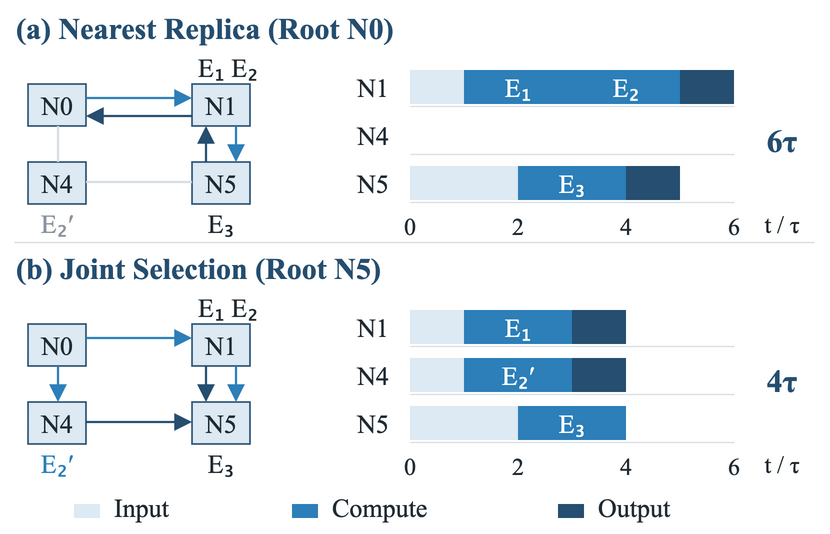

The diagram above was exported from draw.io. Its source (the exported page's mxGraphModel, read from the mxfile embedded in the PNG):
<mxGraphModel page="0" pageWidth="410" pageHeight="262" background="#ffffff" math="0" adaptiveColors="none">
  <root>
    <mxCell id="0" />
    <mxCell id="1" parent="0" />
    <mxCell id="n1" value="" style="rounded=0;whiteSpace=wrap;html=1;fillColor=#FFFFFF;strokeColor=none;strokeWidth=0.8;align=center;verticalAlign=middle;fontFamily=Times New Roman;fontSize=16;fontColor=#202B33;spacing=3;fontStyle=0;" vertex="1" parent="1">
      <mxGeometry x="0" y="0" width="410" height="262" as="geometry" />
    </mxCell>
    <mxCell id="n2" value="(a) Nearest Replica (Root N0)" style="rounded=0;whiteSpace=wrap;html=1;fillColor=none;strokeColor=none;strokeWidth=0.8;align=center;verticalAlign=middle;fontFamily=Times New Roman;fontSize=15;fontColor=#254E70;spacing=3;fontStyle=1;align=left;" vertex="1" parent="1">
      <mxGeometry x="3" y="0" width="402" height="23" as="geometry" />
    </mxCell>
    <mxCell id="n3" value="N0" style="rounded=0;whiteSpace=wrap;html=1;fillColor=#DDEAF3;strokeColor=#254E70;strokeWidth=0.8;align=center;verticalAlign=middle;fontFamily=Times New Roman;fontSize=13;fontColor=#202B33;spacing=3;fontStyle=0;" vertex="1" parent="1">
      <mxGeometry x="12" y="40" width="29" height="21" as="geometry" />
    </mxCell>
    <mxCell id="n4" value="N1" style="rounded=0;whiteSpace=wrap;html=1;fillColor=#DDEAF3;strokeColor=#254E70;strokeWidth=0.8;align=center;verticalAlign=middle;fontFamily=Times New Roman;fontSize=13;fontColor=#202B33;spacing=3;fontStyle=0;" vertex="1" parent="1">
      <mxGeometry x="94" y="40" width="29" height="21" as="geometry" />
    </mxCell>
    <mxCell id="n5" value="N4" style="rounded=0;whiteSpace=wrap;html=1;fillColor=#DDEAF3;strokeColor=#254E70;strokeWidth=0.8;align=center;verticalAlign=middle;fontFamily=Times New Roman;fontSize=13;fontColor=#202B33;spacing=3;fontStyle=0;" vertex="1" parent="1">
      <mxGeometry x="12" y="79" width="29" height="21" as="geometry" />
    </mxCell>
    <mxCell id="n6" value="N5" style="rounded=0;whiteSpace=wrap;html=1;fillColor=#DDEAF3;strokeColor=#254E70;strokeWidth=0.8;align=center;verticalAlign=middle;fontFamily=Times New Roman;fontSize=13;fontColor=#202B33;spacing=3;fontStyle=0;" vertex="1" parent="1">
      <mxGeometry x="94" y="79" width="29" height="21" as="geometry" />
    </mxCell>
    <mxCell id="n7" value="E₁ E₂" style="rounded=0;whiteSpace=wrap;html=1;fillColor=none;strokeColor=none;strokeWidth=0.8;align=center;verticalAlign=middle;fontFamily=Times New Roman;fontSize=13;fontColor=#202B33;spacing=3;fontStyle=0;align=center;" vertex="1" parent="1">
      <mxGeometry x="86" y="23" width="52" height="18" as="geometry" />
    </mxCell>
    <mxCell id="n8" value="E₂′" style="rounded=0;whiteSpace=wrap;html=1;fillColor=none;strokeColor=none;strokeWidth=0.8;align=center;verticalAlign=middle;fontFamily=Times New Roman;fontSize=13;fontColor=#8B959E;spacing=3;fontStyle=0;align=center;" vertex="1" parent="1">
      <mxGeometry x="11" y="101" width="31" height="17" as="geometry" />
    </mxCell>
    <mxCell id="n9" value="E₃" style="rounded=0;whiteSpace=wrap;html=1;fillColor=none;strokeColor=none;strokeWidth=0.8;align=center;verticalAlign=middle;fontFamily=Times New Roman;fontSize=13;fontColor=#202B33;spacing=3;fontStyle=0;align=center;" vertex="1" parent="1">
      <mxGeometry x="94" y="101" width="29" height="17" as="geometry" />
    </mxCell>
    <mxCell id="e10" parent="1" edge="1" style="rounded=0;strokeColor=#2C7FB8;strokeWidth=1.1;startArrow=none;startSize=6;endArrow=block;endSize=6;dashed=0;">
      <mxGeometry relative="1" as="geometry">
        <mxPoint x="41" y="47" as="sourcePoint" />
        <mxPoint x="94" y="47" as="targetPoint" />
      </mxGeometry>
    </mxCell>
    <mxCell id="e11" parent="1" edge="1" style="rounded=0;strokeColor=#2C7FB8;strokeWidth=1.1;startArrow=none;startSize=6;endArrow=block;endSize=6;dashed=0;">
      <mxGeometry relative="1" as="geometry">
        <mxPoint x="116" y="61" as="sourcePoint" />
        <mxPoint x="116" y="79" as="targetPoint" />
      </mxGeometry>
    </mxCell>
    <mxCell id="e12" parent="1" edge="1" style="rounded=0;strokeColor=#D7DEE4;strokeWidth=1.1;startArrow=none;startSize=6;endArrow=none;endSize=6;dashed=0;">
      <mxGeometry relative="1" as="geometry">
        <mxPoint x="27" y="61" as="sourcePoint" />
        <mxPoint x="27" y="79" as="targetPoint" />
      </mxGeometry>
    </mxCell>
    <mxCell id="e13" parent="1" edge="1" style="rounded=0;strokeColor=#D7DEE4;strokeWidth=1.1;startArrow=none;startSize=6;endArrow=none;endSize=6;dashed=0;">
      <mxGeometry relative="1" as="geometry">
        <mxPoint x="41" y="89" as="sourcePoint" />
        <mxPoint x="94" y="89" as="targetPoint" />
      </mxGeometry>
    </mxCell>
    <mxCell id="e14" parent="1" edge="1" style="rounded=0;strokeColor=#254E70;strokeWidth=1.1;startArrow=none;startSize=6;endArrow=block;endSize=6;dashed=0;">
      <mxGeometry relative="1" as="geometry">
        <mxPoint x="101" y="79" as="sourcePoint" />
        <mxPoint x="101" y="61" as="targetPoint" />
      </mxGeometry>
    </mxCell>
    <mxCell id="e15" parent="1" edge="1" style="rounded=0;strokeColor=#254E70;strokeWidth=1.1;startArrow=none;startSize=6;endArrow=block;endSize=6;dashed=0;">
      <mxGeometry relative="1" as="geometry">
        <mxPoint x="94" y="56" as="sourcePoint" />
        <mxPoint x="41" y="56" as="targetPoint" />
      </mxGeometry>
    </mxCell>
    <mxCell id="n16" value="N1" style="rounded=0;whiteSpace=wrap;html=1;fillColor=none;strokeColor=none;strokeWidth=0.8;align=center;verticalAlign=middle;fontFamily=Times New Roman;fontSize=13;fontColor=#202B33;spacing=3;fontStyle=0;align=center;" vertex="1" parent="1">
      <mxGeometry x="170" y="33" width="29" height="18" as="geometry" />
    </mxCell>
    <mxCell id="e17" parent="1" edge="1" style="rounded=0;strokeColor=#D7DEE4;strokeWidth=0.6;startArrow=none;startSize=6;endArrow=none;endSize=6;dashed=0;">
      <mxGeometry relative="1" as="geometry">
        <mxPoint x="203" y="51" as="sourcePoint" />
        <mxPoint x="365" y="51" as="targetPoint" />
      </mxGeometry>
    </mxCell>
    <mxCell id="n18" value="" style="rounded=0;whiteSpace=wrap;html=1;fillColor=#DDEAF3;strokeColor=none;strokeWidth=0.8;align=center;verticalAlign=middle;fontFamily=Times New Roman;fontSize=16;fontColor=#202B33;spacing=3;fontStyle=0;" vertex="1" parent="1">
      <mxGeometry x="203" y="33" width="27" height="17" as="geometry" />
    </mxCell>
    <mxCell id="n19" value="E₁" style="rounded=0;whiteSpace=wrap;html=1;fillColor=#2C7FB8;strokeColor=none;strokeWidth=0.8;align=center;verticalAlign=middle;fontFamily=Times New Roman;fontSize=13;fontColor=#FFFFFF;spacing=3;fontStyle=0;" vertex="1" parent="1">
      <mxGeometry x="230" y="33" width="54" height="17" as="geometry" />
    </mxCell>
    <mxCell id="n20" value="E₂" style="rounded=0;whiteSpace=wrap;html=1;fillColor=#2C7FB8;strokeColor=none;strokeWidth=0.8;align=center;verticalAlign=middle;fontFamily=Times New Roman;fontSize=13;fontColor=#FFFFFF;spacing=3;fontStyle=0;" vertex="1" parent="1">
      <mxGeometry x="284" y="33" width="54" height="17" as="geometry" />
    </mxCell>
    <mxCell id="n21" value="" style="rounded=0;whiteSpace=wrap;html=1;fillColor=#254E70;strokeColor=none;strokeWidth=0.8;align=center;verticalAlign=middle;fontFamily=Times New Roman;fontSize=16;fontColor=#202B33;spacing=3;fontStyle=0;" vertex="1" parent="1">
      <mxGeometry x="338" y="33" width="27" height="17" as="geometry" />
    </mxCell>
    <mxCell id="n22" value="N4" style="rounded=0;whiteSpace=wrap;html=1;fillColor=none;strokeColor=none;strokeWidth=0.8;align=center;verticalAlign=middle;fontFamily=Times New Roman;fontSize=13;fontColor=#202B33;spacing=3;fontStyle=0;align=center;" vertex="1" parent="1">
      <mxGeometry x="170" y="57" width="29" height="18" as="geometry" />
    </mxCell>
    <mxCell id="e23" parent="1" edge="1" style="rounded=0;strokeColor=#D7DEE4;strokeWidth=0.6;startArrow=none;startSize=6;endArrow=none;endSize=6;dashed=0;">
      <mxGeometry relative="1" as="geometry">
        <mxPoint x="203" y="75" as="sourcePoint" />
        <mxPoint x="365" y="75" as="targetPoint" />
      </mxGeometry>
    </mxCell>
    <mxCell id="n24" value="N5" style="rounded=0;whiteSpace=wrap;html=1;fillColor=none;strokeColor=none;strokeWidth=0.8;align=center;verticalAlign=middle;fontFamily=Times New Roman;fontSize=13;fontColor=#202B33;spacing=3;fontStyle=0;align=center;" vertex="1" parent="1">
      <mxGeometry x="170" y="81" width="29" height="18" as="geometry" />
    </mxCell>
    <mxCell id="e25" parent="1" edge="1" style="rounded=0;strokeColor=#D7DEE4;strokeWidth=0.6;startArrow=none;startSize=6;endArrow=none;endSize=6;dashed=0;">
      <mxGeometry relative="1" as="geometry">
        <mxPoint x="203" y="99" as="sourcePoint" />
        <mxPoint x="365" y="99" as="targetPoint" />
      </mxGeometry>
    </mxCell>
    <mxCell id="n26" value="" style="rounded=0;whiteSpace=wrap;html=1;fillColor=#DDEAF3;strokeColor=none;strokeWidth=0.8;align=center;verticalAlign=middle;fontFamily=Times New Roman;fontSize=16;fontColor=#202B33;spacing=3;fontStyle=0;" vertex="1" parent="1">
      <mxGeometry x="203" y="81" width="54" height="17" as="geometry" />
    </mxCell>
    <mxCell id="n27" value="E₃" style="rounded=0;whiteSpace=wrap;html=1;fillColor=#2C7FB8;strokeColor=none;strokeWidth=0.8;align=center;verticalAlign=middle;fontFamily=Times New Roman;fontSize=13;fontColor=#FFFFFF;spacing=3;fontStyle=0;" vertex="1" parent="1">
      <mxGeometry x="257" y="81" width="54" height="17" as="geometry" />
    </mxCell>
    <mxCell id="n28" value="" style="rounded=0;whiteSpace=wrap;html=1;fillColor=#254E70;strokeColor=none;strokeWidth=0.8;align=center;verticalAlign=middle;fontFamily=Times New Roman;fontSize=16;fontColor=#202B33;spacing=3;fontStyle=0;" vertex="1" parent="1">
      <mxGeometry x="311" y="81" width="27" height="17" as="geometry" />
    </mxCell>
    <mxCell id="n29" value="0" style="rounded=0;whiteSpace=wrap;html=1;fillColor=none;strokeColor=none;strokeWidth=0.8;align=center;verticalAlign=middle;fontFamily=Times New Roman;fontSize=12;fontColor=#202B33;spacing=3;fontStyle=0;align=center;" vertex="1" parent="1">
      <mxGeometry x="195" y="102" width="16" height="17" as="geometry" />
    </mxCell>
    <mxCell id="n30" value="2" style="rounded=0;whiteSpace=wrap;html=1;fillColor=none;strokeColor=none;strokeWidth=0.8;align=center;verticalAlign=middle;fontFamily=Times New Roman;fontSize=12;fontColor=#202B33;spacing=3;fontStyle=0;align=center;" vertex="1" parent="1">
      <mxGeometry x="249" y="102" width="16" height="17" as="geometry" />
    </mxCell>
    <mxCell id="n31" value="4" style="rounded=0;whiteSpace=wrap;html=1;fillColor=none;strokeColor=none;strokeWidth=0.8;align=center;verticalAlign=middle;fontFamily=Times New Roman;fontSize=12;fontColor=#202B33;spacing=3;fontStyle=0;align=center;" vertex="1" parent="1">
      <mxGeometry x="303" y="102" width="16" height="17" as="geometry" />
    </mxCell>
    <mxCell id="n32" value="6" style="rounded=0;whiteSpace=wrap;html=1;fillColor=none;strokeColor=none;strokeWidth=0.8;align=center;verticalAlign=middle;fontFamily=Times New Roman;fontSize=12;fontColor=#202B33;spacing=3;fontStyle=0;align=center;" vertex="1" parent="1">
      <mxGeometry x="357" y="102" width="16" height="17" as="geometry" />
    </mxCell>
    <mxCell id="n33" value="6τ" style="rounded=0;whiteSpace=wrap;html=1;fillColor=none;strokeColor=none;strokeWidth=0.8;align=center;verticalAlign=middle;fontFamily=Times New Roman;fontSize=16;fontColor=#254E70;spacing=3;fontStyle=1;align=center;" vertex="1" parent="1">
      <mxGeometry x="371" y="56" width="36" height="24" as="geometry" />
    </mxCell>
    <mxCell id="n34" value="t / τ" style="rounded=0;whiteSpace=wrap;html=1;fillColor=none;strokeColor=none;strokeWidth=0.8;align=center;verticalAlign=middle;fontFamily=Times New Roman;fontSize=12;fontColor=#202B33;spacing=3;fontStyle=0;align=center;" vertex="1" parent="1">
      <mxGeometry x="371" y="101" width="36" height="18" as="geometry" />
    </mxCell>
    <mxCell id="n35" value="(b) Joint Selection (Root N5)" style="rounded=0;whiteSpace=wrap;html=1;fillColor=none;strokeColor=none;strokeWidth=0.8;align=center;verticalAlign=middle;fontFamily=Times New Roman;fontSize=15;fontColor=#254E70;spacing=3;fontStyle=1;align=left;" vertex="1" parent="1">
      <mxGeometry x="3" y="120" width="402" height="23" as="geometry" />
    </mxCell>
    <mxCell id="n36" value="N0" style="rounded=0;whiteSpace=wrap;html=1;fillColor=#DDEAF3;strokeColor=#254E70;strokeWidth=0.8;align=center;verticalAlign=middle;fontFamily=Times New Roman;fontSize=13;fontColor=#202B33;spacing=3;fontStyle=0;" vertex="1" parent="1">
      <mxGeometry x="12" y="160" width="29" height="21" as="geometry" />
    </mxCell>
    <mxCell id="n37" value="N1" style="rounded=0;whiteSpace=wrap;html=1;fillColor=#DDEAF3;strokeColor=#254E70;strokeWidth=0.8;align=center;verticalAlign=middle;fontFamily=Times New Roman;fontSize=13;fontColor=#202B33;spacing=3;fontStyle=0;" vertex="1" parent="1">
      <mxGeometry x="94" y="160" width="29" height="21" as="geometry" />
    </mxCell>
    <mxCell id="n38" value="N4" style="rounded=0;whiteSpace=wrap;html=1;fillColor=#DDEAF3;strokeColor=#254E70;strokeWidth=0.8;align=center;verticalAlign=middle;fontFamily=Times New Roman;fontSize=13;fontColor=#202B33;spacing=3;fontStyle=0;" vertex="1" parent="1">
      <mxGeometry x="12" y="199" width="29" height="21" as="geometry" />
    </mxCell>
    <mxCell id="n39" value="N5" style="rounded=0;whiteSpace=wrap;html=1;fillColor=#DDEAF3;strokeColor=#254E70;strokeWidth=0.8;align=center;verticalAlign=middle;fontFamily=Times New Roman;fontSize=13;fontColor=#202B33;spacing=3;fontStyle=0;" vertex="1" parent="1">
      <mxGeometry x="94" y="199" width="29" height="21" as="geometry" />
    </mxCell>
    <mxCell id="n40" value="E₁ E₂" style="rounded=0;whiteSpace=wrap;html=1;fillColor=none;strokeColor=none;strokeWidth=0.8;align=center;verticalAlign=middle;fontFamily=Times New Roman;fontSize=13;fontColor=#202B33;spacing=3;fontStyle=0;align=center;" vertex="1" parent="1">
      <mxGeometry x="86" y="143" width="52" height="18" as="geometry" />
    </mxCell>
    <mxCell id="n41" value="E₂′" style="rounded=0;whiteSpace=wrap;html=1;fillColor=none;strokeColor=none;strokeWidth=0.8;align=center;verticalAlign=middle;fontFamily=Times New Roman;fontSize=13;fontColor=#2C7FB8;spacing=3;fontStyle=0;align=center;" vertex="1" parent="1">
      <mxGeometry x="11" y="221" width="31" height="17" as="geometry" />
    </mxCell>
    <mxCell id="n42" value="E₃" style="rounded=0;whiteSpace=wrap;html=1;fillColor=none;strokeColor=none;strokeWidth=0.8;align=center;verticalAlign=middle;fontFamily=Times New Roman;fontSize=13;fontColor=#202B33;spacing=3;fontStyle=0;align=center;" vertex="1" parent="1">
      <mxGeometry x="94" y="221" width="29" height="17" as="geometry" />
    </mxCell>
    <mxCell id="e43" parent="1" edge="1" style="rounded=0;strokeColor=#2C7FB8;strokeWidth=1.1;startArrow=none;startSize=6;endArrow=block;endSize=6;dashed=0;">
      <mxGeometry relative="1" as="geometry">
        <mxPoint x="41" y="167" as="sourcePoint" />
        <mxPoint x="94" y="167" as="targetPoint" />
      </mxGeometry>
    </mxCell>
    <mxCell id="e44" parent="1" edge="1" style="rounded=0;strokeColor=#2C7FB8;strokeWidth=1.1;startArrow=none;startSize=6;endArrow=block;endSize=6;dashed=0;">
      <mxGeometry relative="1" as="geometry">
        <mxPoint x="116" y="181" as="sourcePoint" />
        <mxPoint x="116" y="199" as="targetPoint" />
      </mxGeometry>
    </mxCell>
    <mxCell id="e45" parent="1" edge="1" style="rounded=0;strokeColor=#2C7FB8;strokeWidth=1.1;startArrow=none;startSize=6;endArrow=block;endSize=6;dashed=0;">
      <mxGeometry relative="1" as="geometry">
        <mxPoint x="27" y="181" as="sourcePoint" />
        <mxPoint x="27" y="199" as="targetPoint" />
      </mxGeometry>
    </mxCell>
    <mxCell id="e46" parent="1" edge="1" style="rounded=0;strokeColor=#254E70;strokeWidth=1.1;startArrow=none;startSize=6;endArrow=block;endSize=6;dashed=0;">
      <mxGeometry relative="1" as="geometry">
        <mxPoint x="41" y="209" as="sourcePoint" />
        <mxPoint x="94" y="209" as="targetPoint" />
      </mxGeometry>
    </mxCell>
    <mxCell id="e47" parent="1" edge="1" style="rounded=0;strokeColor=#254E70;strokeWidth=1.1;startArrow=none;startSize=6;endArrow=block;endSize=6;dashed=0;">
      <mxGeometry relative="1" as="geometry">
        <mxPoint x="101" y="181" as="sourcePoint" />
        <mxPoint x="101" y="199" as="targetPoint" />
      </mxGeometry>
    </mxCell>
    <mxCell id="n48" value="N1" style="rounded=0;whiteSpace=wrap;html=1;fillColor=none;strokeColor=none;strokeWidth=0.8;align=center;verticalAlign=middle;fontFamily=Times New Roman;fontSize=13;fontColor=#202B33;spacing=3;fontStyle=0;align=center;" vertex="1" parent="1">
      <mxGeometry x="170" y="153" width="29" height="18" as="geometry" />
    </mxCell>
    <mxCell id="e49" parent="1" edge="1" style="rounded=0;strokeColor=#D7DEE4;strokeWidth=0.6;startArrow=none;startSize=6;endArrow=none;endSize=6;dashed=0;">
      <mxGeometry relative="1" as="geometry">
        <mxPoint x="203" y="171" as="sourcePoint" />
        <mxPoint x="365" y="171" as="targetPoint" />
      </mxGeometry>
    </mxCell>
    <mxCell id="n50" value="" style="rounded=0;whiteSpace=wrap;html=1;fillColor=#DDEAF3;strokeColor=none;strokeWidth=0.8;align=center;verticalAlign=middle;fontFamily=Times New Roman;fontSize=16;fontColor=#202B33;spacing=3;fontStyle=0;" vertex="1" parent="1">
      <mxGeometry x="203" y="153" width="27" height="17" as="geometry" />
    </mxCell>
    <mxCell id="n51" value="E₁" style="rounded=0;whiteSpace=wrap;html=1;fillColor=#2C7FB8;strokeColor=none;strokeWidth=0.8;align=center;verticalAlign=middle;fontFamily=Times New Roman;fontSize=13;fontColor=#FFFFFF;spacing=3;fontStyle=0;" vertex="1" parent="1">
      <mxGeometry x="230" y="153" width="54" height="17" as="geometry" />
    </mxCell>
    <mxCell id="n52" value="" style="rounded=0;whiteSpace=wrap;html=1;fillColor=#254E70;strokeColor=none;strokeWidth=0.8;align=center;verticalAlign=middle;fontFamily=Times New Roman;fontSize=16;fontColor=#202B33;spacing=3;fontStyle=0;" vertex="1" parent="1">
      <mxGeometry x="284" y="153" width="27" height="17" as="geometry" />
    </mxCell>
    <mxCell id="n53" value="N4" style="rounded=0;whiteSpace=wrap;html=1;fillColor=none;strokeColor=none;strokeWidth=0.8;align=center;verticalAlign=middle;fontFamily=Times New Roman;fontSize=13;fontColor=#202B33;spacing=3;fontStyle=0;align=center;" vertex="1" parent="1">
      <mxGeometry x="170" y="177" width="29" height="18" as="geometry" />
    </mxCell>
    <mxCell id="e54" parent="1" edge="1" style="rounded=0;strokeColor=#D7DEE4;strokeWidth=0.6;startArrow=none;startSize=6;endArrow=none;endSize=6;dashed=0;">
      <mxGeometry relative="1" as="geometry">
        <mxPoint x="203" y="195" as="sourcePoint" />
        <mxPoint x="365" y="195" as="targetPoint" />
      </mxGeometry>
    </mxCell>
    <mxCell id="n55" value="" style="rounded=0;whiteSpace=wrap;html=1;fillColor=#DDEAF3;strokeColor=none;strokeWidth=0.8;align=center;verticalAlign=middle;fontFamily=Times New Roman;fontSize=16;fontColor=#202B33;spacing=3;fontStyle=0;" vertex="1" parent="1">
      <mxGeometry x="203" y="177" width="27" height="17" as="geometry" />
    </mxCell>
    <mxCell id="n56" value="E₂′" style="rounded=0;whiteSpace=wrap;html=1;fillColor=#2C7FB8;strokeColor=none;strokeWidth=0.8;align=center;verticalAlign=middle;fontFamily=Times New Roman;fontSize=13;fontColor=#FFFFFF;spacing=3;fontStyle=0;" vertex="1" parent="1">
      <mxGeometry x="230" y="177" width="54" height="17" as="geometry" />
    </mxCell>
    <mxCell id="n57" value="" style="rounded=0;whiteSpace=wrap;html=1;fillColor=#254E70;strokeColor=none;strokeWidth=0.8;align=center;verticalAlign=middle;fontFamily=Times New Roman;fontSize=16;fontColor=#202B33;spacing=3;fontStyle=0;" vertex="1" parent="1">
      <mxGeometry x="284" y="177" width="27" height="17" as="geometry" />
    </mxCell>
    <mxCell id="n58" value="N5" style="rounded=0;whiteSpace=wrap;html=1;fillColor=none;strokeColor=none;strokeWidth=0.8;align=center;verticalAlign=middle;fontFamily=Times New Roman;fontSize=13;fontColor=#202B33;spacing=3;fontStyle=0;align=center;" vertex="1" parent="1">
      <mxGeometry x="170" y="201" width="29" height="18" as="geometry" />
    </mxCell>
    <mxCell id="e59" parent="1" edge="1" style="rounded=0;strokeColor=#D7DEE4;strokeWidth=0.6;startArrow=none;startSize=6;endArrow=none;endSize=6;dashed=0;">
      <mxGeometry relative="1" as="geometry">
        <mxPoint x="203" y="219" as="sourcePoint" />
        <mxPoint x="365" y="219" as="targetPoint" />
      </mxGeometry>
    </mxCell>
    <mxCell id="n60" value="" style="rounded=0;whiteSpace=wrap;html=1;fillColor=#DDEAF3;strokeColor=none;strokeWidth=0.8;align=center;verticalAlign=middle;fontFamily=Times New Roman;fontSize=16;fontColor=#202B33;spacing=3;fontStyle=0;" vertex="1" parent="1">
      <mxGeometry x="203" y="201" width="54" height="17" as="geometry" />
    </mxCell>
    <mxCell id="n61" value="E₃" style="rounded=0;whiteSpace=wrap;html=1;fillColor=#2C7FB8;strokeColor=none;strokeWidth=0.8;align=center;verticalAlign=middle;fontFamily=Times New Roman;fontSize=13;fontColor=#FFFFFF;spacing=3;fontStyle=0;" vertex="1" parent="1">
      <mxGeometry x="257" y="201" width="54" height="17" as="geometry" />
    </mxCell>
    <mxCell id="n62" value="0" style="rounded=0;whiteSpace=wrap;html=1;fillColor=none;strokeColor=none;strokeWidth=0.8;align=center;verticalAlign=middle;fontFamily=Times New Roman;fontSize=12;fontColor=#202B33;spacing=3;fontStyle=0;align=center;" vertex="1" parent="1">
      <mxGeometry x="195" y="222" width="16" height="17" as="geometry" />
    </mxCell>
    <mxCell id="n63" value="2" style="rounded=0;whiteSpace=wrap;html=1;fillColor=none;strokeColor=none;strokeWidth=0.8;align=center;verticalAlign=middle;fontFamily=Times New Roman;fontSize=12;fontColor=#202B33;spacing=3;fontStyle=0;align=center;" vertex="1" parent="1">
      <mxGeometry x="249" y="222" width="16" height="17" as="geometry" />
    </mxCell>
    <mxCell id="n64" value="4" style="rounded=0;whiteSpace=wrap;html=1;fillColor=none;strokeColor=none;strokeWidth=0.8;align=center;verticalAlign=middle;fontFamily=Times New Roman;fontSize=12;fontColor=#202B33;spacing=3;fontStyle=0;align=center;" vertex="1" parent="1">
      <mxGeometry x="303" y="222" width="16" height="17" as="geometry" />
    </mxCell>
    <mxCell id="n65" value="6" style="rounded=0;whiteSpace=wrap;html=1;fillColor=none;strokeColor=none;strokeWidth=0.8;align=center;verticalAlign=middle;fontFamily=Times New Roman;fontSize=12;fontColor=#202B33;spacing=3;fontStyle=0;align=center;" vertex="1" parent="1">
      <mxGeometry x="357" y="222" width="16" height="17" as="geometry" />
    </mxCell>
    <mxCell id="n66" value="4τ" style="rounded=0;whiteSpace=wrap;html=1;fillColor=none;strokeColor=none;strokeWidth=0.8;align=center;verticalAlign=middle;fontFamily=Times New Roman;fontSize=16;fontColor=#254E70;spacing=3;fontStyle=1;align=center;" vertex="1" parent="1">
      <mxGeometry x="371" y="176" width="36" height="24" as="geometry" />
    </mxCell>
    <mxCell id="n67" value="t / τ" style="rounded=0;whiteSpace=wrap;html=1;fillColor=none;strokeColor=none;strokeWidth=0.8;align=center;verticalAlign=middle;fontFamily=Times New Roman;fontSize=12;fontColor=#202B33;spacing=3;fontStyle=0;align=center;" vertex="1" parent="1">
      <mxGeometry x="371" y="221" width="36" height="18" as="geometry" />
    </mxCell>
    <mxCell id="e68" parent="1" edge="1" style="rounded=0;strokeColor=#D7DEE4;strokeWidth=0.7;startArrow=none;startSize=6;endArrow=none;endSize=6;dashed=0;">
      <mxGeometry relative="1" as="geometry">
        <mxPoint x="5" y="119" as="sourcePoint" />
        <mxPoint x="405" y="119" as="targetPoint" />
      </mxGeometry>
    </mxCell>
    <mxCell id="n69" value="" style="rounded=0;whiteSpace=wrap;html=1;fillColor=#DDEAF3;strokeColor=none;strokeWidth=0.8;align=center;verticalAlign=middle;fontFamily=Times New Roman;fontSize=16;fontColor=#202B33;spacing=3;fontStyle=0;" vertex="1" parent="1">
      <mxGeometry x="35" y="250" width="13" height="7" as="geometry" />
    </mxCell>
    <mxCell id="n70" value="Input" style="rounded=0;whiteSpace=wrap;html=1;fillColor=none;strokeColor=none;strokeWidth=0.8;align=center;verticalAlign=middle;fontFamily=Times New Roman;fontSize=13;fontColor=#202B33;spacing=3;fontStyle=0;align=left;" vertex="1" parent="1">
      <mxGeometry x="52" y="242" width="73" height="19" as="geometry" />
    </mxCell>
    <mxCell id="n71" value="" style="rounded=0;whiteSpace=wrap;html=1;fillColor=#2C7FB8;strokeColor=none;strokeWidth=0.8;align=center;verticalAlign=middle;fontFamily=Times New Roman;fontSize=16;fontColor=#202B33;spacing=3;fontStyle=0;" vertex="1" parent="1">
      <mxGeometry x="144" y="250" width="13" height="7" as="geometry" />
    </mxCell>
    <mxCell id="n72" value="Compute" style="rounded=0;whiteSpace=wrap;html=1;fillColor=none;strokeColor=none;strokeWidth=0.8;align=center;verticalAlign=middle;fontFamily=Times New Roman;fontSize=13;fontColor=#202B33;spacing=3;fontStyle=0;align=left;" vertex="1" parent="1">
      <mxGeometry x="161" y="242" width="73" height="19" as="geometry" />
    </mxCell>
    <mxCell id="n73" value="" style="rounded=0;whiteSpace=wrap;html=1;fillColor=#254E70;strokeColor=none;strokeWidth=0.8;align=center;verticalAlign=middle;fontFamily=Times New Roman;fontSize=16;fontColor=#202B33;spacing=3;fontStyle=0;" vertex="1" parent="1">
      <mxGeometry x="277" y="250" width="13" height="7" as="geometry" />
    </mxCell>
    <mxCell id="n74" value="Output" style="rounded=0;whiteSpace=wrap;html=1;fillColor=none;strokeColor=none;strokeWidth=0.8;align=center;verticalAlign=middle;fontFamily=Times New Roman;fontSize=13;fontColor=#202B33;spacing=3;fontStyle=0;align=left;" vertex="1" parent="1">
      <mxGeometry x="294" y="242" width="73" height="19" as="geometry" />
    </mxCell>
  </root>
</mxGraphModel>